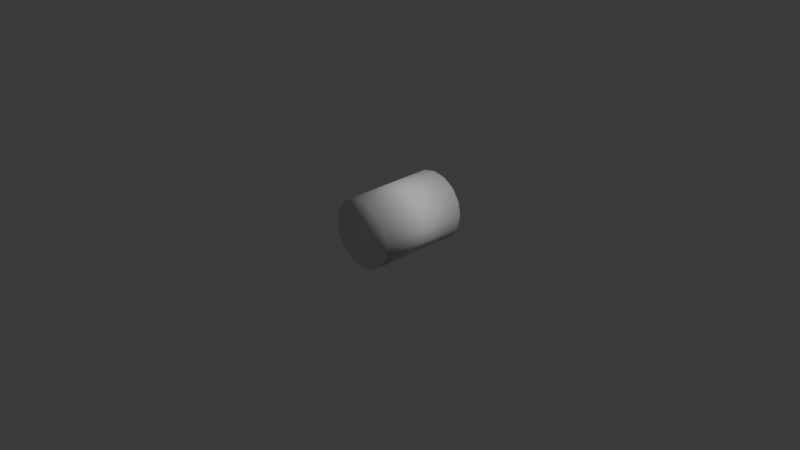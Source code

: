 # Source: laser-cylinder.blend  (saved by Blender 5.0.119; exported with 4.5.12 LTS)
import bpy
from mathutils import Matrix  # noqa: F401  (used for matrix-valued properties, if any)

bpy.ops.wm.read_factory_settings(use_empty=True)
scene = bpy.context.scene
scene.name = 'Scene'

# ---- collections
col_collection = bpy.data.collections.new('Collection'); scene.collection.children.link(col_collection)

# ---- world
world_world = bpy.data.worlds.new('World'); scene.world = world_world
world_world.use_nodes = True; world_world.node_tree.nodes.clear()
_N = world_world.node_tree.nodes; _L = world_world.node_tree.links
n0 = _N.new('ShaderNodeOutputWorld'); n0.name = 'World Output'; n0.location = (200, 100)
n1 = _N.new('ShaderNodeBackground'); n1.name = 'Background'; n1.location = (-200, 100)
n1.inputs[0].default_value = (0.05088, 0.05088, 0.05088, 1.0)
_L.new(n1.outputs[0], n0.inputs[0])
n0.is_active_output = True
world_world.color = (0.05088, 0.05088, 0.05088)
world_world.sun_shadow_jitter_overblur = 0.0

# ---- cameras
cam_camera = bpy.data.cameras.new('Camera')
cam_camera.clip_end = 100.0
cam_camera.ortho_scale = 7.314

# ---- lights
light_light = bpy.data.lights.new('Light', 'POINT')
light_light.energy = 1000.0
light_light.shadow_soft_size = 0.1

# ---- meshes
me_cylinder = bpy.data.meshes.new('Cylinder')
me_cylinder.from_pydata([(-1.164e-10, 0.5, 0.1875), (-1.164e-10, -0.5, 0.1875), (0.07175, 0.5, 0.1732), (0.07175, -0.5, 0.1732), (0.1326, 0.5, 0.1326), (0.1326, -0.5, 0.1326), (0.1732, 0.5, 0.07175), (0.1732, -0.5, 0.07175), (0.1875, 0.5, -6.985e-10), (0.1875, -0.5, -6.985e-10), (0.1732, 0.5, -0.07175), (0.1732, -0.5, -0.07175), (0.1326, 0.5, -0.1326), (0.1326, -0.5, -0.1326), (0.07175, 0.5, -0.1732), (0.07175, -0.5, -0.1732), (-1.164e-10, 0.5, -0.1875), (-1.164e-10, -0.5, -0.1875), (-0.07175, 0.5, -0.1732), (-0.07175, -0.5, -0.1732), (-0.1326, 0.5, -0.1326), (-0.1326, -0.5, -0.1326), (-0.1732, 0.5, -0.07175), (-0.1732, -0.5, -0.07175), (-0.1875, 0.5, -6.985e-10), (-0.1875, -0.5, -6.985e-10), (-0.1732, 0.5, 0.07175), (-0.1732, -0.5, 0.07175), (-0.1326, 0.5, 0.1326), (-0.1326, -0.5, 0.1326), (-0.07175, 0.5, 0.1732), (-0.07175, -0.5, 0.1732)], [], [(0, 1, 3, 2), (2, 3, 5, 4), (4, 5, 7, 6), (6, 7, 9, 8), (8, 9, 11, 10), (10, 11, 13, 12), (12, 13, 15, 14), (14, 15, 17, 16), (16, 17, 19, 18), (18, 19, 21, 20), (20, 21, 23, 22), (22, 23, 25, 24), (24, 25, 27, 26), (26, 27, 29, 28), (3, 1, 31, 29, 27, 25, 23, 21, 19, 17, 15, 13, 11, 9, 7, 5), (28, 29, 31, 30), (30, 31, 1, 0), (0, 2, 4, 6, 8, 10, 12, 14, 16, 18, 20, 22, 24, 26, 28, 30)])
me_cylinder.polygons.foreach_set('use_smooth', [True] * 18)
_uv = me_cylinder.uv_layers.new(name='UVMap')
_uv.uv.foreach_set('vector', [1.0, 0.5, 1.0, 1.0, 0.9375, 1.0, 0.9375, 0.5, 0.9375, 0.5, 0.9375, 1.0, 0.875, 1.0, 0.875, 0.5, 0.875, 0.5, 0.875, 1.0, 0.8125, 1.0, 0.8125, 0.5, 0.8125, 0.5, 0.8125, 1.0, 0.75, 1.0, 0.75, 0.5, 0.75, 0.5, 0.75, 1.0, 0.6875, 1.0, 0.6875, 0.5, 0.6875, 0.5, 0.6875, 1.0, 0.625, 1.0, 0.625, 0.5, 0.625, 0.5, 0.625, 1.0, 0.5625, 1.0, 0.5625, 0.5, 0.5625, 0.5, 0.5625, 1.0, 0.5, 1.0, 0.5, 0.5, 0.5, 0.5, 0.5, 1.0, 0.4375, 1.0, 0.4375, 0.5, 0.4375, 0.5, 0.4375, 1.0, 0.375, 1.0, 0.375, 0.5, 0.375, 0.5, 0.375, 1.0, 0.3125, 1.0, 0.3125, 0.5, 0.3125, 0.5, 0.3125, 1.0, 0.25, 1.0, 0.25, 0.5, 0.25, 0.5, 0.25, 1.0, 0.1875, 1.0, 0.1875, 0.5, 0.1875, 0.5, 0.1875, 1.0, 0.125, 1.0, 0.125, 0.5, 0.3418, 0.4717, 0.25, 0.49, 0.1582, 0.4717, 0.08029, 0.4197, 0.02827, 0.3418, 0.01, 0.25, 0.02827, 0.1582, 0.08029, 0.08029, 0.1582, 0.02827, 0.25, 0.01, 0.3418, 0.02827, 0.4197, 0.08029, 0.4717, 0.1582, 0.49, 0.25, 0.4717, 0.3418, 0.4197, 0.4197, 0.125, 0.5, 0.125, 1.0, 0.0625, 1.0, 0.0625, 0.5, 0.0625, 0.5, 0.0625, 1.0, 0.0, 1.0, 0.0, 0.5, 0.75, 0.49, 0.8418, 0.4717, 0.9197, 0.4197, 0.9717, 0.3418, 0.99, 0.25, 0.9717, 0.1582, 0.9197, 0.08029, 0.8418, 0.02827, 0.75, 0.01, 0.6582, 0.02827, 0.5803, 0.08029, 0.5283, 0.1582, 0.51, 0.25, 0.5283, 0.3418, 0.5803, 0.4197, 0.6582, 0.4717])
me_cylinder.update()

# ---- objects
ob_light = bpy.data.objects.new('Light', light_light)
ob_camera = bpy.data.objects.new('Camera', cam_camera)
ob_cylinder = bpy.data.objects.new('Cylinder', me_cylinder)

# ---- transforms, parenting, visibility, modifiers, constraints
ob_light.location = (4.076, 1.005, 5.904)
ob_light.rotation_euler = (0.6503, 0.05522, 1.866)
ob_light.lock_rotations_4d = False
ob_light.empty_display_type = 'ARROWS'
ob_light.color = (0.0, 0.0, 0.0, 0.0)
ob_light.lineart.crease_threshold = 0.0
ob_camera.location = (7.359, -6.926, 4.958)
ob_camera.rotation_euler = (1.109, 0.0, 0.8149)
ob_camera.lock_rotations_4d = False
ob_camera.empty_display_type = 'ARROWS'
ob_camera.color = (0.0, 0.0, 0.0, 0.0)
ob_camera.display_type = 'WIRE'
ob_camera.lineart.crease_threshold = 0.0
ob_cylinder.location = (0.0, 0.0, 0.0)
ob_cylinder.scale = (2.0, 1.0, 2.0)
ob_cylinder.lock_rotation = (True, False, False)

# ---- collection membership
col_collection.objects.link(ob_light)
col_collection.objects.link(ob_camera)
col_collection.objects.link(ob_cylinder)

# ---- scene / render settings (as saved in the file)
scene.camera = ob_camera
scene.frame_start = 1; scene.frame_end = 250; scene.frame_set(1)
scene.render.engine = 'BLENDER_EEVEE_NEXT'
scene.render.bake_bias = 0.0
scene.render.bake_samples = 0
scene.cycles.sampling_pattern = 'TABULATED_SOBOL'
scene.eevee.use_volume_custom_range = False
bpy.context.view_layer.update()
